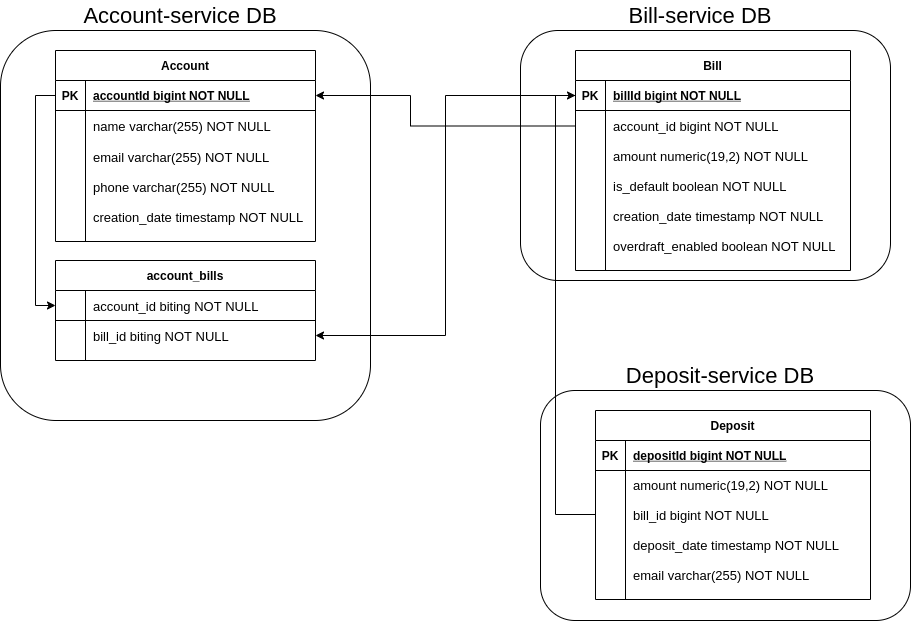

The diagram above was exported from draw.io. Its source (the exported page's mxGraphModel, read from the mxfile embedded in the PNG):
<mxGraphModel dx="1422" dy="832" grid="1" gridSize="10" guides="1" tooltips="1" connect="1" arrows="1" fold="1" page="1" pageScale="1" pageWidth="827" pageHeight="1169" math="0" shadow="0">
  <root>
    <mxCell id="0" />
    <mxCell id="1" parent="0" />
    <mxCell id="NNwUgOcjHsrRUvFTBbs7-45" value="" style="rounded=1;whiteSpace=wrap;html=1;" vertex="1" parent="1">
      <mxGeometry x="620" y="330" width="370" height="390" as="geometry" />
    </mxCell>
    <object label="Account" email="email&#10;test" id="NNwUgOcjHsrRUvFTBbs7-46">
      <mxCell style="shape=table;startSize=30;container=1;collapsible=1;childLayout=tableLayout;fixedRows=1;rowLines=0;fontStyle=1;align=center;resizeLast=1;" vertex="1" parent="1">
        <mxGeometry x="675" y="350" width="260" height="191" as="geometry">
          <mxRectangle x="85" y="80" width="80" height="30" as="alternateBounds" />
        </mxGeometry>
      </mxCell>
    </object>
    <mxCell id="NNwUgOcjHsrRUvFTBbs7-47" value="" style="shape=partialRectangle;collapsible=0;dropTarget=0;pointerEvents=0;fillColor=none;points=[[0,0.5],[1,0.5]];portConstraint=eastwest;top=0;left=0;right=0;bottom=1;" vertex="1" parent="NNwUgOcjHsrRUvFTBbs7-46">
      <mxGeometry y="30" width="260" height="30" as="geometry" />
    </mxCell>
    <mxCell id="NNwUgOcjHsrRUvFTBbs7-48" value="PK" style="shape=partialRectangle;overflow=hidden;connectable=0;fillColor=none;top=0;left=0;bottom=0;right=0;fontStyle=1;" vertex="1" parent="NNwUgOcjHsrRUvFTBbs7-47">
      <mxGeometry width="30" height="30" as="geometry">
        <mxRectangle width="30" height="30" as="alternateBounds" />
      </mxGeometry>
    </mxCell>
    <mxCell id="NNwUgOcjHsrRUvFTBbs7-49" value="accountId bigint NOT NULL " style="shape=partialRectangle;overflow=hidden;connectable=0;fillColor=none;top=0;left=0;bottom=0;right=0;align=left;spacingLeft=6;fontStyle=5;" vertex="1" parent="NNwUgOcjHsrRUvFTBbs7-47">
      <mxGeometry x="30" width="230" height="30" as="geometry">
        <mxRectangle width="230" height="30" as="alternateBounds" />
      </mxGeometry>
    </mxCell>
    <mxCell id="NNwUgOcjHsrRUvFTBbs7-50" value="" style="shape=partialRectangle;collapsible=0;dropTarget=0;pointerEvents=0;fillColor=none;points=[[0,0.5],[1,0.5]];portConstraint=eastwest;top=0;left=0;right=0;bottom=0;" vertex="1" parent="NNwUgOcjHsrRUvFTBbs7-46">
      <mxGeometry y="60" width="260" height="31" as="geometry" />
    </mxCell>
    <mxCell id="NNwUgOcjHsrRUvFTBbs7-51" value="" style="shape=partialRectangle;overflow=hidden;connectable=0;fillColor=none;top=0;left=0;bottom=0;right=0;" vertex="1" parent="NNwUgOcjHsrRUvFTBbs7-50">
      <mxGeometry width="30" height="31" as="geometry">
        <mxRectangle width="30" height="31" as="alternateBounds" />
      </mxGeometry>
    </mxCell>
    <mxCell id="NNwUgOcjHsrRUvFTBbs7-52" value="name varchar(255) NOT NULL" style="shape=partialRectangle;overflow=hidden;connectable=0;fillColor=none;top=0;left=0;bottom=0;right=0;align=left;spacingLeft=6;fontSize=13;" vertex="1" parent="NNwUgOcjHsrRUvFTBbs7-50">
      <mxGeometry x="30" width="230" height="31" as="geometry">
        <mxRectangle width="230" height="31" as="alternateBounds" />
      </mxGeometry>
    </mxCell>
    <mxCell id="NNwUgOcjHsrRUvFTBbs7-53" style="shape=partialRectangle;collapsible=0;dropTarget=0;pointerEvents=0;fillColor=none;points=[[0,0.5],[1,0.5]];portConstraint=eastwest;top=0;left=0;right=0;bottom=0;" vertex="1" parent="NNwUgOcjHsrRUvFTBbs7-46">
      <mxGeometry y="91" width="260" height="30" as="geometry" />
    </mxCell>
    <mxCell id="NNwUgOcjHsrRUvFTBbs7-54" style="shape=partialRectangle;overflow=hidden;connectable=0;fillColor=none;top=0;left=0;bottom=0;right=0;" vertex="1" parent="NNwUgOcjHsrRUvFTBbs7-53">
      <mxGeometry width="30" height="30" as="geometry">
        <mxRectangle width="30" height="30" as="alternateBounds" />
      </mxGeometry>
    </mxCell>
    <mxCell id="NNwUgOcjHsrRUvFTBbs7-55" value="email varchar(255) NOT NULL" style="shape=partialRectangle;overflow=hidden;connectable=0;fillColor=none;top=0;left=0;bottom=0;right=0;align=left;spacingLeft=6;fontSize=13;" vertex="1" parent="NNwUgOcjHsrRUvFTBbs7-53">
      <mxGeometry x="30" width="230" height="30" as="geometry">
        <mxRectangle width="230" height="30" as="alternateBounds" />
      </mxGeometry>
    </mxCell>
    <mxCell id="NNwUgOcjHsrRUvFTBbs7-56" style="shape=partialRectangle;collapsible=0;dropTarget=0;pointerEvents=0;fillColor=none;points=[[0,0.5],[1,0.5]];portConstraint=eastwest;top=0;left=0;right=0;bottom=0;" vertex="1" parent="NNwUgOcjHsrRUvFTBbs7-46">
      <mxGeometry y="121" width="260" height="30" as="geometry" />
    </mxCell>
    <mxCell id="NNwUgOcjHsrRUvFTBbs7-57" style="shape=partialRectangle;overflow=hidden;connectable=0;fillColor=none;top=0;left=0;bottom=0;right=0;" vertex="1" parent="NNwUgOcjHsrRUvFTBbs7-56">
      <mxGeometry width="30" height="30" as="geometry">
        <mxRectangle width="30" height="30" as="alternateBounds" />
      </mxGeometry>
    </mxCell>
    <mxCell id="NNwUgOcjHsrRUvFTBbs7-58" value="phone varchar(255) NOT NULL" style="shape=partialRectangle;overflow=hidden;connectable=0;fillColor=none;top=0;left=0;bottom=0;right=0;align=left;spacingLeft=6;fontSize=13;" vertex="1" parent="NNwUgOcjHsrRUvFTBbs7-56">
      <mxGeometry x="30" width="230" height="30" as="geometry">
        <mxRectangle width="230" height="30" as="alternateBounds" />
      </mxGeometry>
    </mxCell>
    <mxCell id="NNwUgOcjHsrRUvFTBbs7-59" style="shape=partialRectangle;collapsible=0;dropTarget=0;pointerEvents=0;fillColor=none;points=[[0,0.5],[1,0.5]];portConstraint=eastwest;top=0;left=0;right=0;bottom=0;" vertex="1" parent="NNwUgOcjHsrRUvFTBbs7-46">
      <mxGeometry y="151" width="260" height="30" as="geometry" />
    </mxCell>
    <mxCell id="NNwUgOcjHsrRUvFTBbs7-60" style="shape=partialRectangle;overflow=hidden;connectable=0;fillColor=none;top=0;left=0;bottom=0;right=0;" vertex="1" parent="NNwUgOcjHsrRUvFTBbs7-59">
      <mxGeometry width="30" height="30" as="geometry">
        <mxRectangle width="30" height="30" as="alternateBounds" />
      </mxGeometry>
    </mxCell>
    <mxCell id="NNwUgOcjHsrRUvFTBbs7-61" value="creation_date timestamp NOT NULL" style="shape=partialRectangle;overflow=hidden;connectable=0;fillColor=none;top=0;left=0;bottom=0;right=0;align=left;spacingLeft=6;fontSize=13;" vertex="1" parent="NNwUgOcjHsrRUvFTBbs7-59">
      <mxGeometry x="30" width="230" height="30" as="geometry">
        <mxRectangle width="230" height="30" as="alternateBounds" />
      </mxGeometry>
    </mxCell>
    <mxCell id="NNwUgOcjHsrRUvFTBbs7-62" value="&lt;font style=&quot;font-size: 22px&quot;&gt;Account-service DB&lt;/font&gt;" style="text;html=1;strokeColor=none;fillColor=none;align=center;verticalAlign=middle;whiteSpace=wrap;rounded=0;" vertex="1" parent="1">
      <mxGeometry x="675" y="300" width="250" height="30" as="geometry" />
    </mxCell>
    <mxCell id="NNwUgOcjHsrRUvFTBbs7-63" value="account_bills" style="shape=table;startSize=30;container=1;collapsible=1;childLayout=tableLayout;fixedRows=1;rowLines=0;fontStyle=1;align=center;resizeLast=1;" vertex="1" parent="1">
      <mxGeometry x="675" y="560" width="260" height="100" as="geometry" />
    </mxCell>
    <mxCell id="NNwUgOcjHsrRUvFTBbs7-64" value="" style="shape=partialRectangle;collapsible=0;dropTarget=0;pointerEvents=0;fillColor=none;points=[[0,0.5],[1,0.5]];portConstraint=eastwest;top=0;left=0;right=0;bottom=1;" vertex="1" parent="NNwUgOcjHsrRUvFTBbs7-63">
      <mxGeometry y="30" width="260" height="30" as="geometry" />
    </mxCell>
    <mxCell id="NNwUgOcjHsrRUvFTBbs7-65" value="" style="shape=partialRectangle;overflow=hidden;connectable=0;fillColor=none;top=0;left=0;bottom=0;right=0;fontStyle=1;" vertex="1" parent="NNwUgOcjHsrRUvFTBbs7-64">
      <mxGeometry width="30" height="30" as="geometry">
        <mxRectangle width="30" height="30" as="alternateBounds" />
      </mxGeometry>
    </mxCell>
    <mxCell id="NNwUgOcjHsrRUvFTBbs7-66" value="account_id biting NOT NULL" style="shape=partialRectangle;overflow=hidden;connectable=0;fillColor=none;top=0;left=0;bottom=0;right=0;align=left;spacingLeft=6;fontStyle=0;fontSize=13;" vertex="1" parent="NNwUgOcjHsrRUvFTBbs7-64">
      <mxGeometry x="30" width="230" height="30" as="geometry">
        <mxRectangle width="230" height="30" as="alternateBounds" />
      </mxGeometry>
    </mxCell>
    <mxCell id="NNwUgOcjHsrRUvFTBbs7-67" value="" style="shape=partialRectangle;collapsible=0;dropTarget=0;pointerEvents=0;fillColor=none;points=[[0,0.5],[1,0.5]];portConstraint=eastwest;top=0;left=0;right=0;bottom=0;" vertex="1" parent="NNwUgOcjHsrRUvFTBbs7-63">
      <mxGeometry y="60" width="260" height="30" as="geometry" />
    </mxCell>
    <mxCell id="NNwUgOcjHsrRUvFTBbs7-68" value="" style="shape=partialRectangle;overflow=hidden;connectable=0;fillColor=none;top=0;left=0;bottom=0;right=0;" vertex="1" parent="NNwUgOcjHsrRUvFTBbs7-67">
      <mxGeometry width="30" height="30" as="geometry">
        <mxRectangle width="30" height="30" as="alternateBounds" />
      </mxGeometry>
    </mxCell>
    <mxCell id="NNwUgOcjHsrRUvFTBbs7-69" value="bill_id biting NOT NULL" style="shape=partialRectangle;overflow=hidden;connectable=0;fillColor=none;top=0;left=0;bottom=0;right=0;align=left;spacingLeft=6;fontSize=13;" vertex="1" parent="NNwUgOcjHsrRUvFTBbs7-67">
      <mxGeometry x="30" width="230" height="30" as="geometry">
        <mxRectangle width="230" height="30" as="alternateBounds" />
      </mxGeometry>
    </mxCell>
    <mxCell id="NNwUgOcjHsrRUvFTBbs7-70" style="edgeStyle=orthogonalEdgeStyle;rounded=0;orthogonalLoop=1;jettySize=auto;html=1;exitX=0;exitY=0.5;exitDx=0;exitDy=0;entryX=0;entryY=0.5;entryDx=0;entryDy=0;fontSize=13;" edge="1" parent="1" source="NNwUgOcjHsrRUvFTBbs7-47" target="NNwUgOcjHsrRUvFTBbs7-64">
      <mxGeometry relative="1" as="geometry" />
    </mxCell>
    <mxCell id="NNwUgOcjHsrRUvFTBbs7-71" value="" style="rounded=1;whiteSpace=wrap;html=1;" vertex="1" parent="1">
      <mxGeometry x="1140" y="330" width="370" height="250" as="geometry" />
    </mxCell>
    <mxCell id="NNwUgOcjHsrRUvFTBbs7-72" value="&lt;font style=&quot;font-size: 22px&quot;&gt;Bill-service DB&lt;/font&gt;" style="text;html=1;strokeColor=none;fillColor=none;align=center;verticalAlign=middle;whiteSpace=wrap;rounded=0;" vertex="1" parent="1">
      <mxGeometry x="1195" y="300" width="250" height="30" as="geometry" />
    </mxCell>
    <object label="Bill" email="email&#10;test" id="NNwUgOcjHsrRUvFTBbs7-73">
      <mxCell style="shape=table;startSize=30;container=1;collapsible=1;childLayout=tableLayout;fixedRows=1;rowLines=0;fontStyle=1;align=center;resizeLast=1;" vertex="1" parent="1">
        <mxGeometry x="1195" y="350" width="275" height="220" as="geometry">
          <mxRectangle x="85" y="80" width="80" height="30" as="alternateBounds" />
        </mxGeometry>
      </mxCell>
    </object>
    <mxCell id="NNwUgOcjHsrRUvFTBbs7-74" value="" style="shape=partialRectangle;collapsible=0;dropTarget=0;pointerEvents=0;fillColor=none;points=[[0,0.5],[1,0.5]];portConstraint=eastwest;top=0;left=0;right=0;bottom=1;" vertex="1" parent="NNwUgOcjHsrRUvFTBbs7-73">
      <mxGeometry y="30" width="275" height="30" as="geometry" />
    </mxCell>
    <mxCell id="NNwUgOcjHsrRUvFTBbs7-75" value="PK" style="shape=partialRectangle;overflow=hidden;connectable=0;fillColor=none;top=0;left=0;bottom=0;right=0;fontStyle=1;" vertex="1" parent="NNwUgOcjHsrRUvFTBbs7-74">
      <mxGeometry width="30" height="30" as="geometry">
        <mxRectangle width="30" height="30" as="alternateBounds" />
      </mxGeometry>
    </mxCell>
    <mxCell id="NNwUgOcjHsrRUvFTBbs7-76" value="billId bigint NOT NULL " style="shape=partialRectangle;overflow=hidden;connectable=0;fillColor=none;top=0;left=0;bottom=0;right=0;align=left;spacingLeft=6;fontStyle=5;" vertex="1" parent="NNwUgOcjHsrRUvFTBbs7-74">
      <mxGeometry x="30" width="245" height="30" as="geometry">
        <mxRectangle width="245" height="30" as="alternateBounds" />
      </mxGeometry>
    </mxCell>
    <mxCell id="NNwUgOcjHsrRUvFTBbs7-77" value="" style="shape=partialRectangle;collapsible=0;dropTarget=0;pointerEvents=0;fillColor=none;points=[[0,0.5],[1,0.5]];portConstraint=eastwest;top=0;left=0;right=0;bottom=0;" vertex="1" parent="NNwUgOcjHsrRUvFTBbs7-73">
      <mxGeometry y="60" width="275" height="31" as="geometry" />
    </mxCell>
    <mxCell id="NNwUgOcjHsrRUvFTBbs7-78" value="" style="shape=partialRectangle;overflow=hidden;connectable=0;fillColor=none;top=0;left=0;bottom=0;right=0;" vertex="1" parent="NNwUgOcjHsrRUvFTBbs7-77">
      <mxGeometry width="30" height="31" as="geometry">
        <mxRectangle width="30" height="31" as="alternateBounds" />
      </mxGeometry>
    </mxCell>
    <mxCell id="NNwUgOcjHsrRUvFTBbs7-79" value="account_id bigint NOT NULL" style="shape=partialRectangle;overflow=hidden;connectable=0;fillColor=none;top=0;left=0;bottom=0;right=0;align=left;spacingLeft=6;fontSize=13;" vertex="1" parent="NNwUgOcjHsrRUvFTBbs7-77">
      <mxGeometry x="30" width="245" height="31" as="geometry">
        <mxRectangle width="245" height="31" as="alternateBounds" />
      </mxGeometry>
    </mxCell>
    <mxCell id="NNwUgOcjHsrRUvFTBbs7-80" style="shape=partialRectangle;collapsible=0;dropTarget=0;pointerEvents=0;fillColor=none;points=[[0,0.5],[1,0.5]];portConstraint=eastwest;top=0;left=0;right=0;bottom=0;" vertex="1" parent="NNwUgOcjHsrRUvFTBbs7-73">
      <mxGeometry y="91" width="275" height="29" as="geometry" />
    </mxCell>
    <mxCell id="NNwUgOcjHsrRUvFTBbs7-81" style="shape=partialRectangle;overflow=hidden;connectable=0;fillColor=none;top=0;left=0;bottom=0;right=0;" vertex="1" parent="NNwUgOcjHsrRUvFTBbs7-80">
      <mxGeometry width="30" height="29" as="geometry">
        <mxRectangle width="30" height="29" as="alternateBounds" />
      </mxGeometry>
    </mxCell>
    <mxCell id="NNwUgOcjHsrRUvFTBbs7-82" value="amount numeric(19,2) NOT NULL" style="shape=partialRectangle;overflow=hidden;connectable=0;fillColor=none;top=0;left=0;bottom=0;right=0;align=left;spacingLeft=6;fontSize=13;" vertex="1" parent="NNwUgOcjHsrRUvFTBbs7-80">
      <mxGeometry x="30" width="245" height="29" as="geometry">
        <mxRectangle width="245" height="29" as="alternateBounds" />
      </mxGeometry>
    </mxCell>
    <mxCell id="NNwUgOcjHsrRUvFTBbs7-83" style="shape=partialRectangle;collapsible=0;dropTarget=0;pointerEvents=0;fillColor=none;points=[[0,0.5],[1,0.5]];portConstraint=eastwest;top=0;left=0;right=0;bottom=0;" vertex="1" parent="NNwUgOcjHsrRUvFTBbs7-73">
      <mxGeometry y="120" width="275" height="30" as="geometry" />
    </mxCell>
    <mxCell id="NNwUgOcjHsrRUvFTBbs7-84" style="shape=partialRectangle;overflow=hidden;connectable=0;fillColor=none;top=0;left=0;bottom=0;right=0;" vertex="1" parent="NNwUgOcjHsrRUvFTBbs7-83">
      <mxGeometry width="30" height="30" as="geometry">
        <mxRectangle width="30" height="30" as="alternateBounds" />
      </mxGeometry>
    </mxCell>
    <mxCell id="NNwUgOcjHsrRUvFTBbs7-85" value="is_default boolean NOT NULL" style="shape=partialRectangle;overflow=hidden;connectable=0;fillColor=none;top=0;left=0;bottom=0;right=0;align=left;spacingLeft=6;fontSize=13;" vertex="1" parent="NNwUgOcjHsrRUvFTBbs7-83">
      <mxGeometry x="30" width="245" height="30" as="geometry">
        <mxRectangle width="245" height="30" as="alternateBounds" />
      </mxGeometry>
    </mxCell>
    <mxCell id="NNwUgOcjHsrRUvFTBbs7-86" style="shape=partialRectangle;collapsible=0;dropTarget=0;pointerEvents=0;fillColor=none;points=[[0,0.5],[1,0.5]];portConstraint=eastwest;top=0;left=0;right=0;bottom=0;" vertex="1" parent="NNwUgOcjHsrRUvFTBbs7-73">
      <mxGeometry y="150" width="275" height="30" as="geometry" />
    </mxCell>
    <mxCell id="NNwUgOcjHsrRUvFTBbs7-87" style="shape=partialRectangle;overflow=hidden;connectable=0;fillColor=none;top=0;left=0;bottom=0;right=0;" vertex="1" parent="NNwUgOcjHsrRUvFTBbs7-86">
      <mxGeometry width="30" height="30" as="geometry">
        <mxRectangle width="30" height="30" as="alternateBounds" />
      </mxGeometry>
    </mxCell>
    <mxCell id="NNwUgOcjHsrRUvFTBbs7-88" value="creation_date timestamp NOT NULL" style="shape=partialRectangle;overflow=hidden;connectable=0;fillColor=none;top=0;left=0;bottom=0;right=0;align=left;spacingLeft=6;fontSize=13;" vertex="1" parent="NNwUgOcjHsrRUvFTBbs7-86">
      <mxGeometry x="30" width="245" height="30" as="geometry">
        <mxRectangle width="245" height="30" as="alternateBounds" />
      </mxGeometry>
    </mxCell>
    <mxCell id="NNwUgOcjHsrRUvFTBbs7-89" style="shape=partialRectangle;collapsible=0;dropTarget=0;pointerEvents=0;fillColor=none;points=[[0,0.5],[1,0.5]];portConstraint=eastwest;top=0;left=0;right=0;bottom=0;" vertex="1" parent="NNwUgOcjHsrRUvFTBbs7-73">
      <mxGeometry y="180" width="275" height="30" as="geometry" />
    </mxCell>
    <mxCell id="NNwUgOcjHsrRUvFTBbs7-90" style="shape=partialRectangle;overflow=hidden;connectable=0;fillColor=none;top=0;left=0;bottom=0;right=0;" vertex="1" parent="NNwUgOcjHsrRUvFTBbs7-89">
      <mxGeometry width="30" height="30" as="geometry">
        <mxRectangle width="30" height="30" as="alternateBounds" />
      </mxGeometry>
    </mxCell>
    <mxCell id="NNwUgOcjHsrRUvFTBbs7-91" value="overdraft_enabled boolean NOT NULL" style="shape=partialRectangle;overflow=hidden;connectable=0;fillColor=none;top=0;left=0;bottom=0;right=0;align=left;spacingLeft=6;fontSize=13;" vertex="1" parent="NNwUgOcjHsrRUvFTBbs7-89">
      <mxGeometry x="30" width="245" height="30" as="geometry">
        <mxRectangle width="245" height="30" as="alternateBounds" />
      </mxGeometry>
    </mxCell>
    <mxCell id="NNwUgOcjHsrRUvFTBbs7-92" style="edgeStyle=orthogonalEdgeStyle;rounded=0;orthogonalLoop=1;jettySize=auto;html=1;exitX=0;exitY=0.5;exitDx=0;exitDy=0;entryX=1;entryY=0.5;entryDx=0;entryDy=0;fontSize=13;" edge="1" parent="1" source="NNwUgOcjHsrRUvFTBbs7-77" target="NNwUgOcjHsrRUvFTBbs7-47">
      <mxGeometry relative="1" as="geometry">
        <Array as="points">
          <mxPoint x="1030" y="426" />
          <mxPoint x="1030" y="395" />
        </Array>
      </mxGeometry>
    </mxCell>
    <mxCell id="NNwUgOcjHsrRUvFTBbs7-93" style="edgeStyle=orthogonalEdgeStyle;rounded=0;orthogonalLoop=1;jettySize=auto;html=1;exitX=0;exitY=0.5;exitDx=0;exitDy=0;entryX=1;entryY=0.5;entryDx=0;entryDy=0;fontSize=13;" edge="1" parent="1" source="NNwUgOcjHsrRUvFTBbs7-74" target="NNwUgOcjHsrRUvFTBbs7-67">
      <mxGeometry relative="1" as="geometry" />
    </mxCell>
    <mxCell id="NNwUgOcjHsrRUvFTBbs7-94" value="" style="rounded=1;whiteSpace=wrap;html=1;" vertex="1" parent="1">
      <mxGeometry x="1160" y="690" width="370" height="230" as="geometry" />
    </mxCell>
    <mxCell id="NNwUgOcjHsrRUvFTBbs7-95" value="&lt;font style=&quot;font-size: 22px&quot;&gt;Deposit-service DB&lt;/font&gt;" style="text;html=1;strokeColor=none;fillColor=none;align=center;verticalAlign=middle;whiteSpace=wrap;rounded=0;" vertex="1" parent="1">
      <mxGeometry x="1215" y="660" width="250" height="30" as="geometry" />
    </mxCell>
    <object label="Deposit" email="email&#10;test" id="NNwUgOcjHsrRUvFTBbs7-96">
      <mxCell style="shape=table;startSize=30;container=1;collapsible=1;childLayout=tableLayout;fixedRows=1;rowLines=0;fontStyle=1;align=center;resizeLast=1;" vertex="1" parent="1">
        <mxGeometry x="1215" y="710" width="275" height="189" as="geometry">
          <mxRectangle x="85" y="80" width="80" height="30" as="alternateBounds" />
        </mxGeometry>
      </mxCell>
    </object>
    <mxCell id="NNwUgOcjHsrRUvFTBbs7-97" value="" style="shape=partialRectangle;collapsible=0;dropTarget=0;pointerEvents=0;fillColor=none;points=[[0,0.5],[1,0.5]];portConstraint=eastwest;top=0;left=0;right=0;bottom=1;" vertex="1" parent="NNwUgOcjHsrRUvFTBbs7-96">
      <mxGeometry y="30" width="275" height="30" as="geometry" />
    </mxCell>
    <mxCell id="NNwUgOcjHsrRUvFTBbs7-98" value="PK" style="shape=partialRectangle;overflow=hidden;connectable=0;fillColor=none;top=0;left=0;bottom=0;right=0;fontStyle=1;" vertex="1" parent="NNwUgOcjHsrRUvFTBbs7-97">
      <mxGeometry width="30" height="30" as="geometry">
        <mxRectangle width="30" height="30" as="alternateBounds" />
      </mxGeometry>
    </mxCell>
    <mxCell id="NNwUgOcjHsrRUvFTBbs7-99" value="depositId bigint NOT NULL " style="shape=partialRectangle;overflow=hidden;connectable=0;fillColor=none;top=0;left=0;bottom=0;right=0;align=left;spacingLeft=6;fontStyle=5;" vertex="1" parent="NNwUgOcjHsrRUvFTBbs7-97">
      <mxGeometry x="30" width="245" height="30" as="geometry">
        <mxRectangle width="245" height="30" as="alternateBounds" />
      </mxGeometry>
    </mxCell>
    <mxCell id="NNwUgOcjHsrRUvFTBbs7-100" style="shape=partialRectangle;collapsible=0;dropTarget=0;pointerEvents=0;fillColor=none;points=[[0,0.5],[1,0.5]];portConstraint=eastwest;top=0;left=0;right=0;bottom=0;" vertex="1" parent="NNwUgOcjHsrRUvFTBbs7-96">
      <mxGeometry y="60" width="275" height="29" as="geometry" />
    </mxCell>
    <mxCell id="NNwUgOcjHsrRUvFTBbs7-101" style="shape=partialRectangle;overflow=hidden;connectable=0;fillColor=none;top=0;left=0;bottom=0;right=0;" vertex="1" parent="NNwUgOcjHsrRUvFTBbs7-100">
      <mxGeometry width="30" height="29" as="geometry">
        <mxRectangle width="30" height="29" as="alternateBounds" />
      </mxGeometry>
    </mxCell>
    <mxCell id="NNwUgOcjHsrRUvFTBbs7-102" value="amount numeric(19,2) NOT NULL" style="shape=partialRectangle;overflow=hidden;connectable=0;fillColor=none;top=0;left=0;bottom=0;right=0;align=left;spacingLeft=6;fontSize=13;" vertex="1" parent="NNwUgOcjHsrRUvFTBbs7-100">
      <mxGeometry x="30" width="245" height="29" as="geometry">
        <mxRectangle width="245" height="29" as="alternateBounds" />
      </mxGeometry>
    </mxCell>
    <mxCell id="NNwUgOcjHsrRUvFTBbs7-103" style="shape=partialRectangle;collapsible=0;dropTarget=0;pointerEvents=0;fillColor=none;points=[[0,0.5],[1,0.5]];portConstraint=eastwest;top=0;left=0;right=0;bottom=0;" vertex="1" parent="NNwUgOcjHsrRUvFTBbs7-96">
      <mxGeometry y="89" width="275" height="30" as="geometry" />
    </mxCell>
    <mxCell id="NNwUgOcjHsrRUvFTBbs7-104" style="shape=partialRectangle;overflow=hidden;connectable=0;fillColor=none;top=0;left=0;bottom=0;right=0;" vertex="1" parent="NNwUgOcjHsrRUvFTBbs7-103">
      <mxGeometry width="30" height="30" as="geometry">
        <mxRectangle width="30" height="30" as="alternateBounds" />
      </mxGeometry>
    </mxCell>
    <mxCell id="NNwUgOcjHsrRUvFTBbs7-105" value="bill_id bigint NOT NULL" style="shape=partialRectangle;overflow=hidden;connectable=0;fillColor=none;top=0;left=0;bottom=0;right=0;align=left;spacingLeft=6;fontSize=13;" vertex="1" parent="NNwUgOcjHsrRUvFTBbs7-103">
      <mxGeometry x="30" width="245" height="30" as="geometry">
        <mxRectangle width="245" height="30" as="alternateBounds" />
      </mxGeometry>
    </mxCell>
    <mxCell id="NNwUgOcjHsrRUvFTBbs7-106" style="shape=partialRectangle;collapsible=0;dropTarget=0;pointerEvents=0;fillColor=none;points=[[0,0.5],[1,0.5]];portConstraint=eastwest;top=0;left=0;right=0;bottom=0;" vertex="1" parent="NNwUgOcjHsrRUvFTBbs7-96">
      <mxGeometry y="119" width="275" height="30" as="geometry" />
    </mxCell>
    <mxCell id="NNwUgOcjHsrRUvFTBbs7-107" style="shape=partialRectangle;overflow=hidden;connectable=0;fillColor=none;top=0;left=0;bottom=0;right=0;" vertex="1" parent="NNwUgOcjHsrRUvFTBbs7-106">
      <mxGeometry width="30" height="30" as="geometry">
        <mxRectangle width="30" height="30" as="alternateBounds" />
      </mxGeometry>
    </mxCell>
    <mxCell id="NNwUgOcjHsrRUvFTBbs7-108" value="deposit_date timestamp NOT NULL" style="shape=partialRectangle;overflow=hidden;connectable=0;fillColor=none;top=0;left=0;bottom=0;right=0;align=left;spacingLeft=6;fontSize=13;" vertex="1" parent="NNwUgOcjHsrRUvFTBbs7-106">
      <mxGeometry x="30" width="245" height="30" as="geometry">
        <mxRectangle width="245" height="30" as="alternateBounds" />
      </mxGeometry>
    </mxCell>
    <mxCell id="NNwUgOcjHsrRUvFTBbs7-109" style="shape=partialRectangle;collapsible=0;dropTarget=0;pointerEvents=0;fillColor=none;points=[[0,0.5],[1,0.5]];portConstraint=eastwest;top=0;left=0;right=0;bottom=0;" vertex="1" parent="NNwUgOcjHsrRUvFTBbs7-96">
      <mxGeometry y="149" width="275" height="30" as="geometry" />
    </mxCell>
    <mxCell id="NNwUgOcjHsrRUvFTBbs7-110" style="shape=partialRectangle;overflow=hidden;connectable=0;fillColor=none;top=0;left=0;bottom=0;right=0;" vertex="1" parent="NNwUgOcjHsrRUvFTBbs7-109">
      <mxGeometry width="30" height="30" as="geometry">
        <mxRectangle width="30" height="30" as="alternateBounds" />
      </mxGeometry>
    </mxCell>
    <mxCell id="NNwUgOcjHsrRUvFTBbs7-111" value="email varchar(255) NOT NULL" style="shape=partialRectangle;overflow=hidden;connectable=0;fillColor=none;top=0;left=0;bottom=0;right=0;align=left;spacingLeft=6;fontSize=13;" vertex="1" parent="NNwUgOcjHsrRUvFTBbs7-109">
      <mxGeometry x="30" width="245" height="30" as="geometry">
        <mxRectangle width="245" height="30" as="alternateBounds" />
      </mxGeometry>
    </mxCell>
    <mxCell id="NNwUgOcjHsrRUvFTBbs7-112" style="edgeStyle=orthogonalEdgeStyle;rounded=0;orthogonalLoop=1;jettySize=auto;html=1;exitX=0;exitY=0.5;exitDx=0;exitDy=0;entryX=0;entryY=0.5;entryDx=0;entryDy=0;fontSize=13;" edge="1" parent="1" source="NNwUgOcjHsrRUvFTBbs7-103" target="NNwUgOcjHsrRUvFTBbs7-74">
      <mxGeometry relative="1" as="geometry" />
    </mxCell>
  </root>
</mxGraphModel>